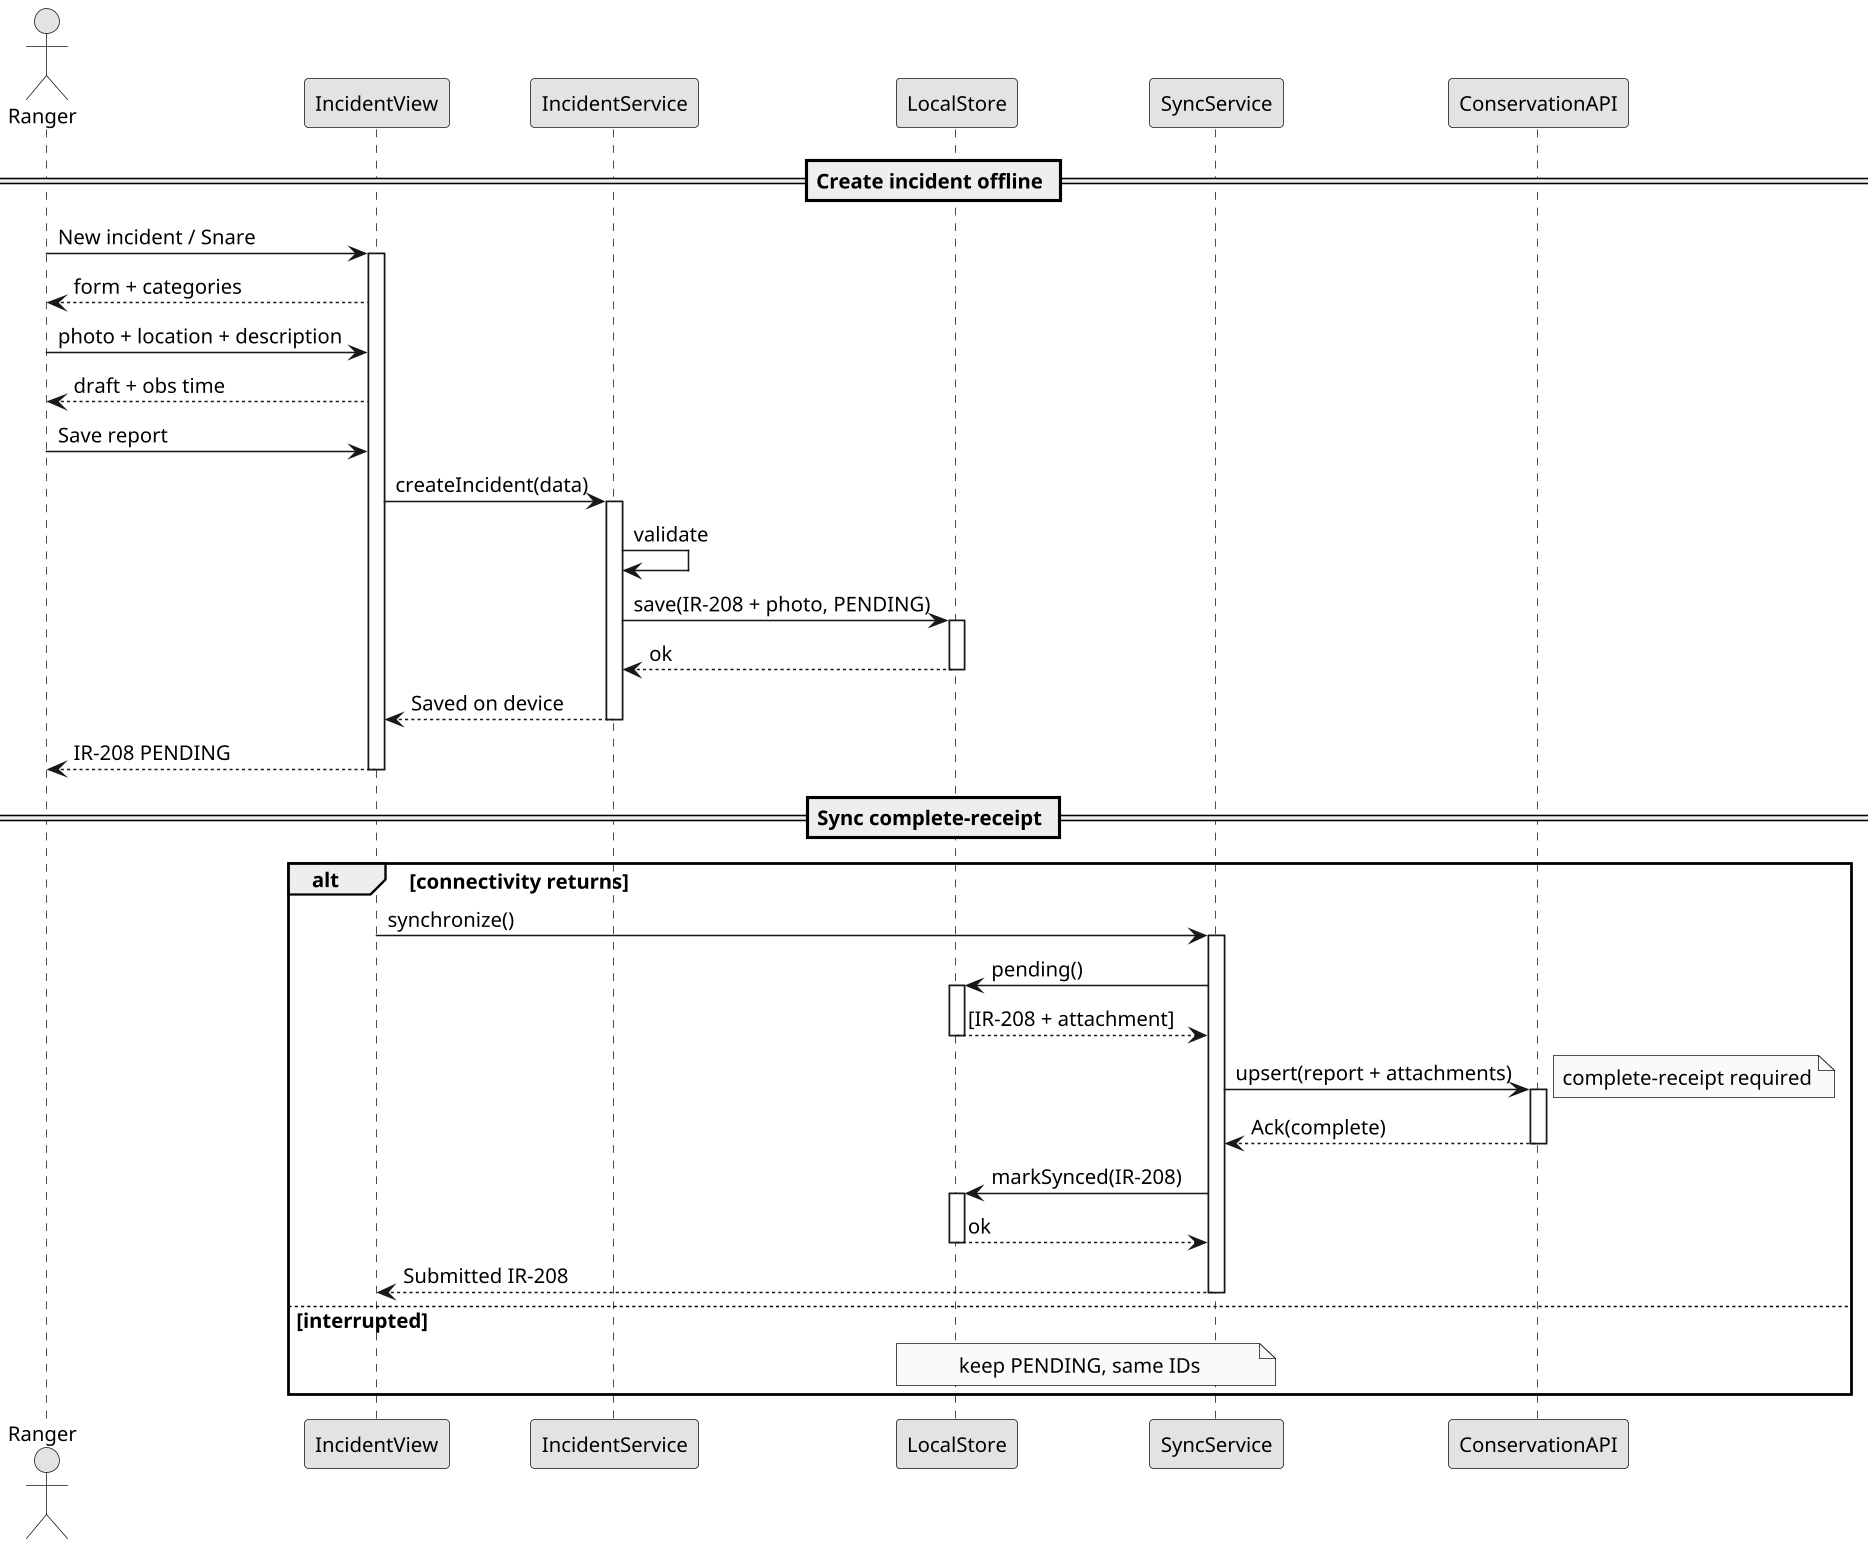

The diagram above was rendered by PlantUML. Its source (embedded in the PNG):
@startuml
skinparam backgroundColor white
skinparam shadowing false
skinparam defaultFontName Arial
skinparam defaultFontSize 13
skinparam dpi 150
skinparam monochrome true

actor Ranger
participant "IncidentView" as V
participant "IncidentService" as S
participant "LocalStore" as LS
participant "SyncService" as SY
participant "ConservationAPI" as API

== Create incident offline ==
Ranger -> V : New incident / Snare
activate V
V --> Ranger : form + categories
Ranger -> V : photo + location + description
V --> Ranger : draft + obs time
Ranger -> V : Save report
V -> S : createIncident(data)
activate S
S -> S : validate
S -> LS : save(IR-208 + photo, PENDING)
activate LS
LS --> S : ok
deactivate LS
S --> V : Saved on device
deactivate S
V --> Ranger : IR-208 PENDING
deactivate V

== Sync complete-receipt ==
alt connectivity returns
  V -> SY : synchronize()
  activate SY
  SY -> LS : pending()
  activate LS
  LS --> SY : [IR-208 + attachment]
  deactivate LS
  SY -> API : upsert(report + attachments)
  activate API
  note right : complete-receipt required
  API --> SY : Ack(complete)
  deactivate API
  SY -> LS : markSynced(IR-208)
  activate LS
  LS --> SY : ok
  deactivate LS
  SY --> V : Submitted IR-208
  deactivate SY
else interrupted
  note over LS,SY : keep PENDING, same IDs
end
@enduml